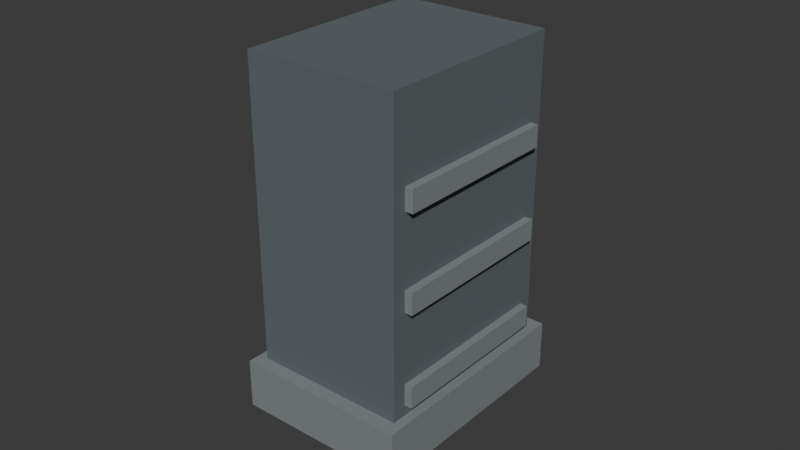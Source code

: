 # Source: ExtendedMag.blend  (saved by Blender 5.2.44; exported with 4.5.12 LTS)
import bpy
from mathutils import Matrix  # noqa: F401  (used for matrix-valued properties, if any)

bpy.ops.wm.read_factory_settings(use_empty=True)
scene = bpy.context.scene
scene.name = 'Scene'

# ---- collections
col_collection = bpy.data.collections.new('Collection'); scene.collection.children.link(col_collection)

# ---- materials (node trees are filled in below, after node groups)
mat_attachmentmetal = bpy.data.materials.new('AttachmentMetal')
mat_attachmentmetal.diffuse_color = (0.12, 0.14, 0.15, 1.0)
mat_magazineextensionrib = bpy.data.materials.new('MagazineExtensionRib')
mat_magazineextensionrib.diffuse_color = (0.22, 0.24, 0.25, 1.0)

# ---- material node trees
mat_attachmentmetal.use_nodes = True; mat_attachmentmetal.node_tree.nodes.clear()
_N = mat_attachmentmetal.node_tree.nodes; _L = mat_attachmentmetal.node_tree.links
n0 = _N.new('ShaderNodeBsdfPrincipled'); n0.name = '原理化 BSDF'; n0.location = (-200, 100)
n0.inputs[0].default_value = (0.12, 0.14, 0.15, 1.0)
n0.inputs[2].default_value = 0.78
n0.inputs[10].default_value = 0.005
n1 = _N.new('ShaderNodeOutputMaterial'); n1.name = '材质输出'; n1.location = (200, 100)
_L.new(n0.outputs[0], n1.inputs[0])
n1.is_active_output = True
mat_magazineextensionrib.use_nodes = True; mat_magazineextensionrib.node_tree.nodes.clear()
_N = mat_magazineextensionrib.node_tree.nodes; _L = mat_magazineextensionrib.node_tree.links
n0 = _N.new('ShaderNodeBsdfPrincipled'); n0.name = '原理化 BSDF'; n0.location = (-200, 100)
n0.inputs[0].default_value = (0.22, 0.24, 0.25, 1.0)
n0.inputs[2].default_value = 0.78
n0.inputs[10].default_value = 0.005
n1 = _N.new('ShaderNodeOutputMaterial'); n1.name = '材质输出'; n1.location = (200, 100)
_L.new(n0.outputs[0], n1.inputs[0])
n1.is_active_output = True

# ---- world
world_world = bpy.data.worlds.new('World'); scene.world = world_world
world_world.use_nodes = True; world_world.node_tree.nodes.clear()
_N = world_world.node_tree.nodes; _L = world_world.node_tree.links
n0 = _N.new('ShaderNodeOutputWorld'); n0.name = 'World Output'; n0.location = (200, 100)
n1 = _N.new('ShaderNodeBackground'); n1.name = 'Background'; n1.location = (-200, 100)
n1.inputs[0].default_value = (0.05088, 0.05088, 0.05088, 1.0)
_L.new(n1.outputs[0], n0.inputs[0])
n0.is_active_output = True
world_world.color = (0.05088, 0.05088, 0.05088)
world_world.sun_shadow_jitter_overblur = 0.0

# ---- meshes
me_extensionbody = bpy.data.meshes.new('ExtensionBody')
me_extensionbody.from_pydata([(-0.025, -0.0325, -0.1), (0.025, -0.0325, -0.1), (0.025, 0.0325, -0.1), (-0.025, 0.0325, -0.1), (-0.025, -0.0325, 0.0), (0.025, -0.0325, 0.0), (0.025, 0.0325, 0.0), (-0.025, 0.0325, 0.0)], [], [(0, 3, 2, 1), (4, 5, 6, 7), (0, 1, 5, 4), (1, 2, 6, 5), (2, 3, 7, 6), (3, 0, 4, 7)])
me_extensionbody.materials.append(mat_attachmentmetal)
me_extensionbody.update()
me_magazinefloorplate = bpy.data.meshes.new('MagazineFloorPlate')
me_magazinefloorplate.from_pydata([(-0.028, -0.037, -0.113), (0.028, -0.037, -0.113), (0.028, 0.037, -0.113), (-0.028, 0.037, -0.113), (-0.028, -0.037, -0.097), (0.028, -0.037, -0.097), (0.028, 0.037, -0.097), (-0.028, 0.037, -0.097)], [], [(0, 3, 2, 1), (4, 5, 6, 7), (0, 1, 5, 4), (1, 2, 6, 5), (2, 3, 7, 6), (3, 0, 4, 7)])
me_magazinefloorplate.materials.append(mat_magazineextensionrib)
me_magazinefloorplate.update()
me_magazinerib = bpy.data.meshes.new('MagazineRib')
me_magazinerib.from_pydata([(-0.0275, -0.028, -0.0335), (-0.0245, -0.028, -0.0335), (-0.0245, 0.028, -0.0335), (-0.0275, 0.028, -0.0335), (-0.0275, -0.028, -0.0265), (-0.0245, -0.028, -0.0265), (-0.0245, 0.028, -0.0265), (-0.0275, 0.028, -0.0265)], [], [(0, 3, 2, 1), (4, 5, 6, 7), (0, 1, 5, 4), (1, 2, 6, 5), (2, 3, 7, 6), (3, 0, 4, 7)])
me_magazinerib.materials.append(mat_magazineextensionrib)
me_magazinerib.update()
me_magazinerib_001 = bpy.data.meshes.new('MagazineRib.001')
me_magazinerib_001.from_pydata([(0.0245, -0.028, -0.0335), (0.0275, -0.028, -0.0335), (0.0275, 0.028, -0.0335), (0.0245, 0.028, -0.0335), (0.0245, -0.028, -0.0265), (0.0275, -0.028, -0.0265), (0.0275, 0.028, -0.0265), (0.0245, 0.028, -0.0265)], [], [(0, 3, 2, 1), (4, 5, 6, 7), (0, 1, 5, 4), (1, 2, 6, 5), (2, 3, 7, 6), (3, 0, 4, 7)])
me_magazinerib_001.materials.append(mat_magazineextensionrib)
me_magazinerib_001.update()
me_magazinerib_002 = bpy.data.meshes.new('MagazineRib.002')
me_magazinerib_002.from_pydata([(-0.0275, -0.028, -0.0635), (-0.0245, -0.028, -0.0635), (-0.0245, 0.028, -0.0635), (-0.0275, 0.028, -0.0635), (-0.0275, -0.028, -0.0565), (-0.0245, -0.028, -0.0565), (-0.0245, 0.028, -0.0565), (-0.0275, 0.028, -0.0565)], [], [(0, 3, 2, 1), (4, 5, 6, 7), (0, 1, 5, 4), (1, 2, 6, 5), (2, 3, 7, 6), (3, 0, 4, 7)])
me_magazinerib_002.materials.append(mat_magazineextensionrib)
me_magazinerib_002.update()
me_magazinerib_003 = bpy.data.meshes.new('MagazineRib.003')
me_magazinerib_003.from_pydata([(0.0245, -0.028, -0.0635), (0.0275, -0.028, -0.0635), (0.0275, 0.028, -0.0635), (0.0245, 0.028, -0.0635), (0.0245, -0.028, -0.0565), (0.0275, -0.028, -0.0565), (0.0275, 0.028, -0.0565), (0.0245, 0.028, -0.0565)], [], [(0, 3, 2, 1), (4, 5, 6, 7), (0, 1, 5, 4), (1, 2, 6, 5), (2, 3, 7, 6), (3, 0, 4, 7)])
me_magazinerib_003.materials.append(mat_magazineextensionrib)
me_magazinerib_003.update()
me_magazinerib_004 = bpy.data.meshes.new('MagazineRib.004')
me_magazinerib_004.from_pydata([(-0.0275, -0.028, -0.0935), (-0.0245, -0.028, -0.0935), (-0.0245, 0.028, -0.0935), (-0.0275, 0.028, -0.0935), (-0.0275, -0.028, -0.0865), (-0.0245, -0.028, -0.0865), (-0.0245, 0.028, -0.0865), (-0.0275, 0.028, -0.0865)], [], [(0, 3, 2, 1), (4, 5, 6, 7), (0, 1, 5, 4), (1, 2, 6, 5), (2, 3, 7, 6), (3, 0, 4, 7)])
me_magazinerib_004.materials.append(mat_magazineextensionrib)
me_magazinerib_004.update()
me_magazinerib_005 = bpy.data.meshes.new('MagazineRib.005')
me_magazinerib_005.from_pydata([(0.0245, -0.028, -0.0935), (0.0275, -0.028, -0.0935), (0.0275, 0.028, -0.0935), (0.0245, 0.028, -0.0935), (0.0245, -0.028, -0.0865), (0.0275, -0.028, -0.0865), (0.0275, 0.028, -0.0865), (0.0245, 0.028, -0.0865)], [], [(0, 3, 2, 1), (4, 5, 6, 7), (0, 1, 5, 4), (1, 2, 6, 5), (2, 3, 7, 6), (3, 0, 4, 7)])
me_magazinerib_005.materials.append(mat_magazineextensionrib)
me_magazinerib_005.update()

# ---- objects
ob_extendedmag = bpy.data.objects.new('ExtendedMag', None)
ob_extensionbody = bpy.data.objects.new('ExtensionBody', me_extensionbody)
ob_magazinefloorplate = bpy.data.objects.new('MagazineFloorPlate', me_magazinefloorplate)
ob_magazinerib = bpy.data.objects.new('MagazineRib', me_magazinerib)
ob_magazinerib_001 = bpy.data.objects.new('MagazineRib.001', me_magazinerib_001)
ob_magazinerib_002 = bpy.data.objects.new('MagazineRib.002', me_magazinerib_002)
ob_magazinerib_003 = bpy.data.objects.new('MagazineRib.003', me_magazinerib_003)
ob_magazinerib_004 = bpy.data.objects.new('MagazineRib.004', me_magazinerib_004)
ob_magazinerib_005 = bpy.data.objects.new('MagazineRib.005', me_magazinerib_005)
ob_forward = bpy.data.objects.new('Forward', None)
ob_grip = bpy.data.objects.new('Grip', None)

# ---- transforms, parenting, visibility, modifiers, constraints
ob_extendedmag.location = (0.0, 0.0, 0.0)
ob_extensionbody.parent = ob_extendedmag
ob_extensionbody.location = (0.0, 0.0, 0.0)
ob_magazinefloorplate.parent = ob_extendedmag
ob_magazinefloorplate.location = (0.0, 0.0, 0.0)
ob_magazinerib.parent = ob_extendedmag
ob_magazinerib.location = (0.0, 0.0, 0.0)
ob_magazinerib_001.parent = ob_extendedmag
ob_magazinerib_001.location = (0.0, 0.0, 0.0)
ob_magazinerib_002.parent = ob_extendedmag
ob_magazinerib_002.location = (0.0, 0.0, 0.0)
ob_magazinerib_003.parent = ob_extendedmag
ob_magazinerib_003.location = (0.0, 0.0, 0.0)
ob_magazinerib_004.parent = ob_extendedmag
ob_magazinerib_004.location = (0.0, 0.0, 0.0)
ob_magazinerib_005.parent = ob_extendedmag
ob_magazinerib_005.location = (0.0, 0.0, 0.0)
ob_forward.parent = ob_extendedmag
ob_forward.location = (0.0, -0.05, -0.04)
ob_grip.parent = ob_extendedmag
ob_grip.location = (0.0, 0.0, 0.0)

# ---- collection membership
scene.collection.objects.link(ob_extendedmag)
scene.collection.objects.link(ob_extensionbody)
scene.collection.objects.link(ob_magazinefloorplate)
scene.collection.objects.link(ob_magazinerib)
scene.collection.objects.link(ob_magazinerib_001)
scene.collection.objects.link(ob_magazinerib_002)
scene.collection.objects.link(ob_magazinerib_003)
scene.collection.objects.link(ob_magazinerib_004)
scene.collection.objects.link(ob_magazinerib_005)
scene.collection.objects.link(ob_forward)
scene.collection.objects.link(ob_grip)

# ---- scene / render settings (as saved in the file)
scene.frame_start = 1; scene.frame_end = 250; scene.frame_set(1)
scene.render.engine = 'BLENDER_EEVEE_NEXT'
scene.render.bake_bias = 0.0
scene.render.bake_samples = 0
scene.render.compositor_device = 'GPU'
scene.eevee.use_volume_custom_range = False
scene.eevee.fast_gi_thickness_near = 0.1
scene.eevee.fast_gi_thickness_far = 0.0
scene.eevee.ray_tracing_options.screen_trace_thickness = 0.1
bpy.context.view_layer.update()

# ---- added for rendering (the .blend has no active camera and no usable light): camera, sun
cam_auto = bpy.data.cameras.new('AutoCamera')
cam_auto.lens = 50.0
cam_auto.sensor_width = 36.0
cam_auto.clip_end = 1000.0
ob_auto_camera = bpy.data.objects.new('AutoCamera', cam_auto)
scene.collection.objects.link(ob_auto_camera)
ob_auto_camera.location = (0.185045, -0.222054, 0.0915359)
ob_auto_camera.rotation_euler = (1.09748, -7.21219e-08, 0.694738)
scene.camera = ob_auto_camera
light_auto_sun = bpy.data.lights.new('AutoSun', 'SUN')
light_auto_sun.energy = 3.0
light_auto_sun.angle = 0.0523599
ob_auto_sun = bpy.data.objects.new('AutoSun', light_auto_sun)
scene.collection.objects.link(ob_auto_sun)
ob_auto_sun.rotation_euler = (0.872665, 0.174533, 0.523599)
bpy.context.view_layer.update()

